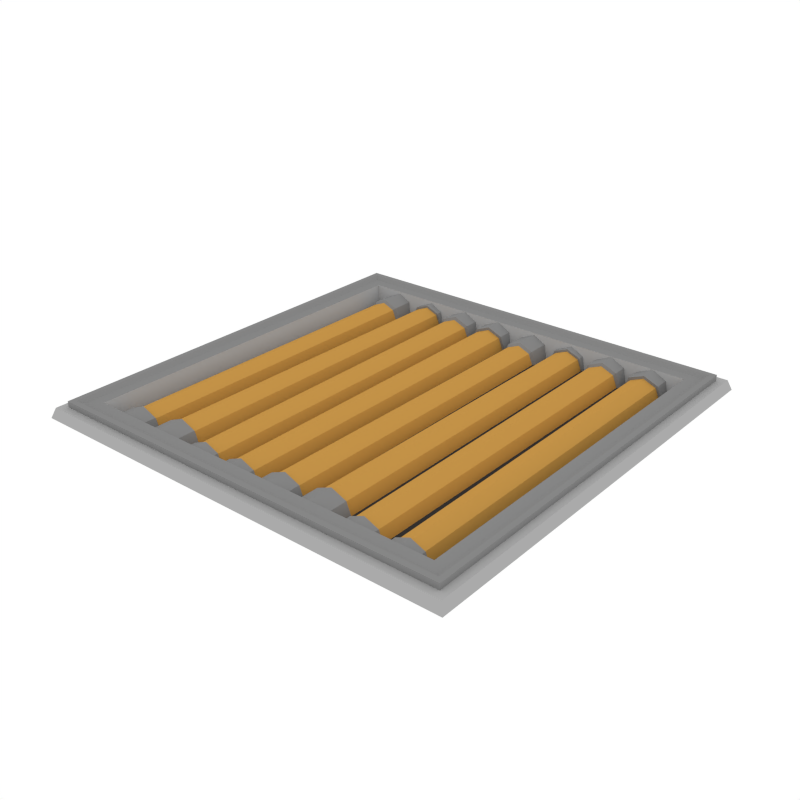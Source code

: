 # Source: RoofTile_Pipes1.blend  (saved by Blender 3.4.6; exported with 4.5.12 LTS)
import bpy
from mathutils import Matrix  # noqa: F401  (used for matrix-valued properties, if any)

bpy.ops.wm.read_factory_settings(use_empty=True)
scene = bpy.context.scene
scene.name = 'Scene'

# ---- collections
col_collection_1 = bpy.data.collections.new('Collection 1'); scene.collection.children.link(col_collection_1)

# ---- materials (node trees are filled in below, after node groups)
mat_accent = bpy.data.materials.new('Accent')
mat_accent.alpha_threshold = 0.0
mat_accent.diffuse_color = (0.5596, 0.2977, 0.06679, 1.0)
mat_accent.roughness = 0.5
mat_black = bpy.data.materials.new('Black')
mat_black.alpha_threshold = 0.0
mat_black.diffuse_color = (0.04203, 0.04203, 0.04203, 1.0)
mat_black.roughness = 0.5
mat_main = bpy.data.materials.new('Main')
mat_main.alpha_threshold = 0.0
mat_main.diffuse_color = (0.402, 0.402, 0.402, 1.0)
mat_main.roughness = 0.5
mat_darkgrey = bpy.data.materials.new('DarkGrey')
mat_darkgrey.alpha_threshold = 0.0
mat_darkgrey.diffuse_color = (0.2395, 0.2395, 0.2395, 1.0)
mat_darkgrey.roughness = 0.5

# ---- material node trees

# ---- world
world_world = bpy.data.worlds.new('World'); scene.world = world_world
world_world.color = (1.0, 1.0, 1.0)
world_world.use_sun_shadow = False
world_world.sun_shadow_jitter_overblur = 0.0
world_world.cycles.sampling_method = 'NONE'
world_world.cycles.sample_map_resolution = 256

# ---- meshes
me_plane_108 = bpy.data.meshes.new('Plane.108')
me_plane_108.from_pydata([(-0.9832, -0.9832, 0.04575), (0.9832, -0.9832, 0.04575), (-0.9832, 0.9832, 0.04575), (0.9832, 0.9832, 0.04575), (-0.9475, -0.9475, 0.01293), (0.9475, -0.9475, 0.01293), (-0.9475, 0.9475, 0.01293), (0.9475, 0.9475, 0.01293), (-0.9475, 0.9475, 0.07311), (-0.9475, -0.9475, 0.07311), (0.9475, -0.9475, 0.07311), (0.9475, 0.9475, 0.07311), (-0.9241, 0.9241, 0.07311), (-0.9241, -0.9241, 0.07311), (0.9241, -0.9241, 0.07311), (0.9241, 0.9241, 0.07311), (-0.9002, 0.9002, 0.05943), (-0.9002, -0.9002, 0.05943), (0.9002, -0.9002, 0.05943), (0.9002, 0.9002, 0.05943), (-0.8483, 0.8483, 0.05943), (-0.8483, -0.8483, 0.05943), (0.8483, -0.8483, 0.05943), (0.8483, 0.8483, 0.05943), (-0.819, 0.819, -0.03298), (-0.819, -0.819, -0.03298), (0.819, -0.819, -0.03298), (0.819, 0.819, -0.03298), (1.0, 1.0, 0.0), (1.0, -1.0, 0.0), (-1.0, -1.0, 0.0), (-1.0, 1.0, 0.0), (0.9091, 0.9091, -0.039), (0.9091, -0.9091, -0.039), (-0.9091, -0.9091, -0.039), (-0.9091, 0.9091, -0.039), (-0.936, 0.936, 0.04575), (-0.936, -0.936, 0.04575), (0.936, -0.936, 0.04575), (0.936, 0.936, 0.04575), (-0.5926, 0.8515, -0.04021), (-0.4102, 0.8515, -0.04021), (-0.5014, 0.8515, 0.05101), (-0.4369, 0.8515, 0.02429), (-0.5659, 0.8515, 0.02429), (-0.5818, 0.8084, -0.04021), (-0.421, 0.8084, -0.04021), (-0.5014, 0.8084, 0.04022), (-0.4445, 0.8084, 0.01666), (-0.5583, 0.8084, 0.01666), (-0.5659, 0.8084, 0.02429), (-0.4369, 0.8084, 0.02429), (-0.5014, 0.8084, 0.05101), (-0.4102, 0.8084, -0.04021), (-0.5926, 0.8084, -0.04021), (-0.5868, -0.726, -0.04021), (-0.416, -0.726, -0.04021), (-0.5014, -0.726, 0.04516), (-0.441, -0.726, 0.02015), (-0.5618, -0.726, 0.02015), (-0.5998, -0.7348, -0.04021), (-0.403, -0.7348, -0.04021), (-0.5014, -0.7348, 0.05821), (-0.4318, -0.7348, 0.02938), (-0.571, -0.7348, 0.02938), (-0.5998, -0.878, -0.04021), (-0.403, -0.878, -0.04021), (-0.5014, -0.878, 0.05821), (-0.4318, -0.878, 0.02938), (-0.571, -0.878, 0.02938), (-0.7939, 0.8515, -0.04021), (-0.6115, 0.8515, -0.04021), (-0.7027, 0.8515, 0.05101), (-0.6382, 0.8515, 0.02429), (-0.7672, 0.8515, 0.02429), (-0.7831, 0.7204, -0.04021), (-0.6223, 0.7204, -0.04021), (-0.7027, 0.7204, 0.04022), (-0.6458, 0.7204, 0.01666), (-0.7596, 0.7204, 0.01666), (-0.7672, 0.7319, 0.02429), (-0.6382, 0.7319, 0.02429), (-0.7027, 0.7319, 0.05101), (-0.6115, 0.7319, -0.04021), (-0.7939, 0.7319, -0.04021), (-0.7881, -0.7544, -0.04021), (-0.6173, -0.7544, -0.04021), (-0.7027, -0.7544, 0.04516), (-0.6423, -0.7544, 0.02015), (-0.7631, -0.7544, 0.02015), (-0.8011, -0.7637, -0.04021), (-0.6043, -0.7637, -0.04021), (-0.7027, -0.7637, 0.05821), (-0.6331, -0.7637, 0.02938), (-0.7723, -0.7637, 0.02938), (-0.8011, -0.878, -0.04021), (-0.6043, -0.878, -0.04021), (-0.7027, -0.878, 0.05821), (-0.6331, -0.878, 0.02938), (-0.7723, -0.878, 0.02938), (-0.2081, -0.8557, -0.04021), (-0.3905, -0.8557, -0.04021), (-0.2993, -0.8557, 0.05101), (-0.3638, -0.8557, 0.02429), (-0.2348, -0.8557, 0.02429), (-0.2189, -0.7848, -0.04021), (-0.3797, -0.7848, -0.04021), (-0.2993, -0.7848, 0.04022), (-0.3562, -0.7848, 0.01666), (-0.2424, -0.7848, 0.01666), (-0.2348, -0.7901, 0.02429), (-0.3638, -0.7901, 0.02429), (-0.2993, -0.7901, 0.05101), (-0.3905, -0.7901, -0.04021), (-0.2081, -0.7901, -0.04021), (-0.2139, 0.7624, -0.04021), (-0.3847, 0.7624, -0.04021), (-0.2993, 0.7624, 0.04516), (-0.3597, 0.7624, 0.02015), (-0.2389, 0.7624, 0.02015), (-0.2009, 0.77, -0.04021), (-0.3977, 0.77, -0.04021), (-0.2993, 0.77, 0.05821), (-0.3689, 0.77, 0.02938), (-0.2297, 0.77, 0.02938), (-0.2009, 0.8737, -0.04021), (-0.3977, 0.8737, -0.04021), (-0.2993, 0.8737, 0.05821), (-0.3689, 0.8737, 0.02938), (-0.2297, 0.8737, 0.02938), (-0.0138, -0.8557, -0.04021), (-0.1962, -0.8557, -0.04021), (-0.105, -0.8557, 0.05101), (-0.1695, -0.8557, 0.02429), (-0.04053, -0.8557, 0.02429), (-0.02459, -0.7848, -0.04021), (-0.1855, -0.7848, -0.04021), (-0.105, -0.7848, 0.04022), (-0.1619, -0.7848, 0.01666), (-0.04816, -0.7848, 0.01666), (-0.04053, -0.7901, 0.02429), (-0.1695, -0.7901, 0.02429), (-0.105, -0.7901, 0.05101), (-0.1962, -0.7901, -0.04021), (-0.0138, -0.7901, -0.04021), (-0.01965, 0.7693, -0.04021), (-0.1904, 0.7693, -0.04021), (-0.105, 0.7693, 0.04516), (-0.1654, 0.7693, 0.02015), (-0.04466, 0.7693, 0.02015), (-0.0066, 0.7693, -0.04021), (-0.2034, 0.7693, -0.04021), (-0.105, 0.7693, 0.05821), (-0.1746, 0.7693, 0.02938), (-0.03543, 0.7693, 0.02938), (-0.006601, 0.8737, -0.04021), (-0.2035, 0.8737, -0.04021), (-0.105, 0.8737, 0.05821), (-0.1746, 0.8737, 0.02938), (-0.03543, 0.8737, 0.02938), (0.2077, 0.8515, -0.04021), (0.3901, 0.8515, -0.04021), (0.2989, 0.8515, 0.05101), (0.3634, 0.8515, 0.02429), (0.2344, 0.8515, 0.02429), (0.2185, 0.8084, -0.04021), (0.3793, 0.8084, -0.04021), (0.2989, 0.8084, 0.04022), (0.3558, 0.8084, 0.01666), (0.242, 0.8084, 0.01666), (0.2344, 0.8084, 0.02429), (0.3634, 0.8084, 0.02429), (0.2989, 0.8084, 0.05101), (0.3901, 0.8084, -0.04021), (0.2077, 0.8084, -0.04021), (0.2135, -0.726, -0.04021), (0.3843, -0.726, -0.04021), (0.2989, -0.726, 0.04516), (0.3593, -0.726, 0.02015), (0.2385, -0.726, 0.02015), (0.2005, -0.7348, -0.04021), (0.3973, -0.7348, -0.04021), (0.2989, -0.7348, 0.05821), (0.3685, -0.7348, 0.02938), (0.2293, -0.7348, 0.02938), (0.2005, -0.878, -0.04021), (0.3973, -0.878, -0.04021), (0.2989, -0.878, 0.05821), (0.3685, -0.878, 0.02938), (0.2293, -0.878, 0.02938), (0.00637, 0.8515, -0.04021), (0.1888, 0.8515, -0.04021), (0.09759, 0.8515, 0.05101), (0.1621, 0.8515, 0.02429), (0.03309, 0.8515, 0.02429), (0.01716, 0.7204, -0.04021), (0.178, 0.7204, -0.04021), (0.09759, 0.7204, 0.04022), (0.1545, 0.7204, 0.01666), (0.04073, 0.7204, 0.01666), (0.03309, 0.7319, 0.02429), (0.1621, 0.7319, 0.02429), (0.09759, 0.7319, 0.05101), (0.1888, 0.7319, -0.04021), (0.00637, 0.7319, -0.04021), (0.01222, -0.7544, -0.04021), (0.183, -0.7544, -0.04021), (0.09759, -0.7544, 0.04516), (0.158, -0.7544, 0.02015), (0.03723, -0.7544, 0.02015), (-0.0008301, -0.7637, -0.04021), (0.196, -0.7637, -0.04021), (0.09759, -0.7637, 0.05821), (0.1672, -0.7637, 0.02938), (0.028, -0.7637, 0.02938), (-0.0008301, -0.878, -0.04021), (0.196, -0.878, -0.04021), (0.09759, -0.878, 0.05821), (0.1672, -0.878, 0.02938), (0.028, -0.878, 0.02938), (0.5922, -0.8557, -0.04021), (0.4098, -0.8557, -0.04021), (0.501, -0.8557, 0.05101), (0.4365, -0.8557, 0.02429), (0.5655, -0.8557, 0.02429), (0.5814, -0.7848, -0.04021), (0.4206, -0.7848, -0.04021), (0.501, -0.7848, 0.04022), (0.4441, -0.7848, 0.01666), (0.5579, -0.7848, 0.01666), (0.5655, -0.7901, 0.02429), (0.4365, -0.7901, 0.02429), (0.501, -0.7901, 0.05101), (0.4098, -0.7901, -0.04021), (0.5922, -0.7901, -0.04021), (0.5864, 0.7624, -0.04021), (0.4156, 0.7624, -0.04021), (0.501, 0.7624, 0.04516), (0.4406, 0.7624, 0.02015), (0.5614, 0.7624, 0.02015), (0.5994, 0.77, -0.04021), (0.4026, 0.77, -0.04021), (0.501, 0.77, 0.05821), (0.4314, 0.77, 0.02938), (0.5706, 0.77, 0.02938), (0.5994, 0.8737, -0.04021), (0.4026, 0.8737, -0.04021), (0.501, 0.8737, 0.05821), (0.4314, 0.8737, 0.02938), (0.5706, 0.8737, 0.02938), (0.7935, -0.8557, -0.04021), (0.6111, -0.8557, -0.04021), (0.7023, -0.8557, 0.05101), (0.6378, -0.8557, 0.02429), (0.7668, -0.8557, 0.02429), (0.7827, -0.7848, -0.04021), (0.6219, -0.7848, -0.04021), (0.7023, -0.7848, 0.04022), (0.6454, -0.7848, 0.01666), (0.7592, -0.7848, 0.01666), (0.7668, -0.7901, 0.02429), (0.6378, -0.7901, 0.02429), (0.7023, -0.7901, 0.05101), (0.6111, -0.7901, -0.04021), (0.7935, -0.7901, -0.04021), (0.7877, 0.7693, -0.04021), (0.6169, 0.7693, -0.04021), (0.7023, 0.7693, 0.04516), (0.6419, 0.7693, 0.02015), (0.7627, 0.7693, 0.02015), (0.8007, 0.7693, -0.04021), (0.6039, 0.7693, -0.04021), (0.7023, 0.7693, 0.05821), (0.6327, 0.7693, 0.02938), (0.7719, 0.7693, 0.02938), (0.8007, 0.8737, -0.04021), (0.6039, 0.8737, -0.04021), (0.7023, 0.8737, 0.05821), (0.6327, 0.8737, 0.02938), (0.7719, 0.8737, 0.02938)], [], [(1, 3, 39, 38), (8, 9, 13, 12), (5, 7, 11, 10), (6, 4, 9, 8), (10, 11, 15, 14), (18, 19, 23, 22), (14, 15, 19, 18), (12, 13, 17, 16), (16, 17, 21, 20), (22, 23, 27, 26), (20, 21, 25, 24), (24, 25, 26, 27), (0, 30, 29, 1), (7, 6, 8, 11), (4, 5, 10, 9), (15, 12, 16, 19), (11, 8, 12, 15), (9, 10, 14, 13), (13, 14, 18, 17), (23, 20, 24, 27), (19, 16, 20, 23), (17, 18, 22, 21), (21, 22, 26, 25), (3, 28, 31, 2), (2, 31, 30, 0), (1, 29, 28, 3), (39, 36, 35, 32), (36, 37, 34, 35), (38, 39, 32, 33), (34, 33, 32, 35), (37, 38, 33, 34), (2, 0, 37, 36), (3, 2, 36, 39), (0, 1, 38, 37), (49, 59, 57, 47), (53, 51, 48, 46), (52, 50, 49, 47), (50, 54, 45, 49), (51, 52, 47, 48), (41, 43, 51, 53), (44, 40, 54, 50), (42, 44, 50, 52), (43, 42, 52, 51), (47, 57, 58, 48), (45, 55, 59, 49), (48, 58, 56, 46), (56, 58, 63, 61), (59, 55, 60, 64), (57, 59, 64, 62), (58, 57, 62, 63), (63, 62, 67, 68), (61, 63, 68, 66), (64, 60, 65, 69), (62, 64, 69, 67), (79, 89, 87, 77), (83, 81, 78, 76), (82, 80, 79, 77), (80, 84, 75, 79), (81, 82, 77, 78), (71, 73, 81, 83), (74, 70, 84, 80), (72, 74, 80, 82), (73, 72, 82, 81), (77, 87, 88, 78), (75, 85, 89, 79), (78, 88, 86, 76), (86, 88, 93, 91), (89, 85, 90, 94), (87, 89, 94, 92), (88, 87, 92, 93), (93, 92, 97, 98), (91, 93, 98, 96), (94, 90, 95, 99), (92, 94, 99, 97), (109, 119, 117, 107), (113, 111, 108, 106), (112, 110, 109, 107), (110, 114, 105, 109), (111, 112, 107, 108), (101, 103, 111, 113), (104, 100, 114, 110), (102, 104, 110, 112), (103, 102, 112, 111), (107, 117, 118, 108), (105, 115, 119, 109), (108, 118, 116, 106), (116, 118, 123, 121), (119, 115, 120, 124), (117, 119, 124, 122), (118, 117, 122, 123), (123, 122, 127, 128), (121, 123, 128, 126), (124, 120, 125, 129), (122, 124, 129, 127), (139, 149, 147, 137), (143, 141, 138, 136), (142, 140, 139, 137), (140, 144, 135, 139), (141, 142, 137, 138), (131, 133, 141, 143), (134, 130, 144, 140), (132, 134, 140, 142), (133, 132, 142, 141), (137, 147, 148, 138), (135, 145, 149, 139), (138, 148, 146, 136), (146, 148, 153, 151), (149, 145, 150, 154), (147, 149, 154, 152), (148, 147, 152, 153), (153, 152, 157, 158), (151, 153, 158, 156), (154, 150, 155, 159), (152, 154, 159, 157), (169, 179, 177, 167), (173, 171, 168, 166), (172, 170, 169, 167), (170, 174, 165, 169), (171, 172, 167, 168), (161, 163, 171, 173), (164, 160, 174, 170), (162, 164, 170, 172), (163, 162, 172, 171), (167, 177, 178, 168), (165, 175, 179, 169), (168, 178, 176, 166), (176, 178, 183, 181), (179, 175, 180, 184), (177, 179, 184, 182), (178, 177, 182, 183), (183, 182, 187, 188), (181, 183, 188, 186), (184, 180, 185, 189), (182, 184, 189, 187), (199, 209, 207, 197), (203, 201, 198, 196), (202, 200, 199, 197), (200, 204, 195, 199), (201, 202, 197, 198), (191, 193, 201, 203), (194, 190, 204, 200), (192, 194, 200, 202), (193, 192, 202, 201), (197, 207, 208, 198), (195, 205, 209, 199), (198, 208, 206, 196), (206, 208, 213, 211), (209, 205, 210, 214), (207, 209, 214, 212), (208, 207, 212, 213), (213, 212, 217, 218), (211, 213, 218, 216), (214, 210, 215, 219), (212, 214, 219, 217), (229, 239, 237, 227), (233, 231, 228, 226), (232, 230, 229, 227), (230, 234, 225, 229), (231, 232, 227, 228), (221, 223, 231, 233), (224, 220, 234, 230), (222, 224, 230, 232), (223, 222, 232, 231), (227, 237, 238, 228), (225, 235, 239, 229), (228, 238, 236, 226), (236, 238, 243, 241), (239, 235, 240, 244), (237, 239, 244, 242), (238, 237, 242, 243), (243, 242, 247, 248), (241, 243, 248, 246), (244, 240, 245, 249), (242, 244, 249, 247), (259, 269, 267, 257), (263, 261, 258, 256), (262, 260, 259, 257), (260, 264, 255, 259), (261, 262, 257, 258), (251, 253, 261, 263), (254, 250, 264, 260), (252, 254, 260, 262), (253, 252, 262, 261), (257, 267, 268, 258), (255, 265, 269, 259), (258, 268, 266, 256), (266, 268, 273, 271), (269, 265, 270, 274), (267, 269, 274, 272), (268, 267, 272, 273), (273, 272, 277, 278), (271, 273, 278, 276), (274, 270, 275, 279), (272, 274, 279, 277)])
me_plane_108.polygons.foreach_set('material_index', [2, 3, 3, 3, 3, 3, 3, 3, 3, 2, 2, 1, 2, 3, 3, 3, 3, 3, 3, 2, 3, 3, 2, 2, 2, 2, 2, 2, 2, 2, 2, 2, 2, 2, 0, 3, 3, 3, 3, 3, 3, 3, 3, 0, 0, 0, 3, 3, 3, 3, 3, 3, 3, 3, 0, 3, 3, 3, 3, 3, 3, 3, 3, 0, 0, 0, 3, 3, 3, 3, 3, 3, 3, 3, 0, 3, 3, 3, 3, 3, 3, 3, 3, 0, 0, 0, 3, 3, 3, 3, 3, 3, 3, 3, 0, 3, 3, 3, 3, 3, 3, 3, 3, 0, 0, 0, 3, 3, 3, 3, 3, 3, 3, 3, 0, 3, 3, 3, 3, 3, 3, 3, 3, 0, 0, 0, 3, 3, 3, 3, 3, 3, 3, 3, 0, 3, 3, 3, 3, 3, 3, 3, 3, 0, 0, 0, 3, 3, 3, 3, 3, 3, 3, 3, 0, 3, 3, 3, 3, 3, 3, 3, 3, 0, 0, 0, 3, 3, 3, 3, 3, 3, 3, 3, 0, 3, 3, 3, 3, 3, 3, 3, 3, 0, 0, 0, 3, 3, 3, 3, 3, 3, 3, 3])
me_plane_108.materials.append(mat_accent)
me_plane_108.materials.append(mat_black)
me_plane_108.materials.append(mat_main)
me_plane_108.materials.append(mat_darkgrey)
me_plane_108.use_remesh_preserve_volume = False
me_plane_108.use_remesh_preserve_attributes = False
me_plane_108.use_mirror_vertex_groups = False
me_plane_108.update()

# ---- objects
ob_rooftile_pipes1 = bpy.data.objects.new('RoofTile_Pipes1', me_plane_108)

# ---- transforms, parenting, visibility, modifiers, constraints
ob_rooftile_pipes1.location = (0.0, 0.0, 0.0)
ob_rooftile_pipes1.lineart.crease_threshold = 0.0

# ---- collection membership
col_collection_1.objects.link(ob_rooftile_pipes1)

# ---- scene / render settings (as saved in the file)
scene.frame_start = 1; scene.frame_end = 250; scene.frame_set(0)
scene.render.engine = 'CYCLES'
scene.render.resolution_x = 1000
scene.render.resolution_y = 1000
scene.render.dither_intensity = 0.0
scene.cycles.samples = 200
scene.cycles.sampling_pattern = 'TABULATED_SOBOL'
scene.cycles.light_sampling_threshold = 0.0
scene.cycles.use_adaptive_sampling = False
scene.cycles.use_light_tree = False
scene.cycles.caustics_reflective = False
scene.cycles.caustics_refractive = False
scene.cycles.blur_glossy = 0.0
scene.cycles.max_bounces = 2
scene.cycles.pixel_filter_type = 'GAUSSIAN'
scene.cycles.sample_clamp_indirect = 0.0
scene.view_settings.view_transform = 'Standard'
bpy.context.view_layer.update()

# ---- added for rendering (the .blend has no active camera): camera
cam_auto = bpy.data.cameras.new('AutoCamera')
cam_auto.lens = 50.0
cam_auto.sensor_width = 36.0
cam_auto.clip_end = 1000.0
ob_auto_camera = bpy.data.objects.new('AutoCamera', cam_auto)
scene.collection.objects.link(ob_auto_camera)
ob_auto_camera.location = (2.61903, -3.14284, 2.11167)
ob_auto_camera.rotation_euler = (1.09748, -7.21219e-08, 0.694738)
scene.camera = ob_auto_camera
bpy.context.view_layer.update()
